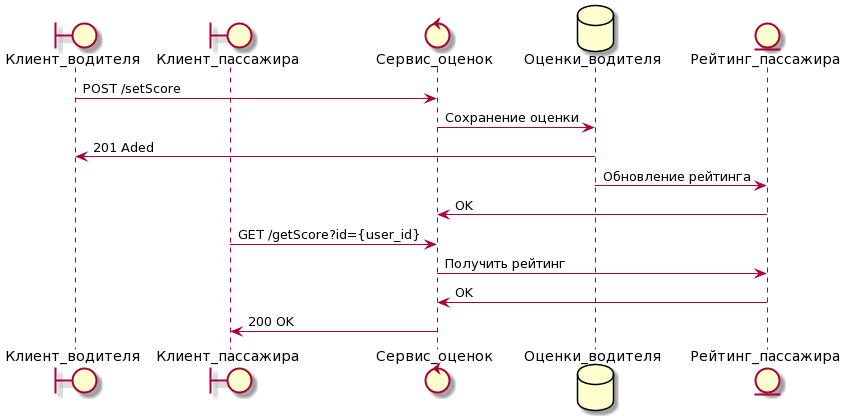

The diagram above was rendered by PlantUML. Its source (embedded in the PNG):
@startuml
boundary Клиент_водителя
boundary Клиент_пассажира
control Сервис_оценок
database Оценки_водителя
entity Рейтинг_пассажира
Клиент_водителя -> Сервис_оценок: POST /setScore
Сервис_оценок -> Оценки_водителя: Сохранение оценки
Оценки_водителя -> Клиент_водителя: 201 Aded
Оценки_водителя -> Рейтинг_пассажира: Обновление рейтинга
Рейтинг_пассажира -> Сервис_оценок: OK
Клиент_пассажира -> Сервис_оценок: GET /getScore?id={user_id}
Сервис_оценок -> Рейтинг_пассажира: Получить рейтинг
Рейтинг_пассажира -> Сервис_оценок: OK
Сервис_оценок -> Клиент_пассажира: 200 OK
@enduml